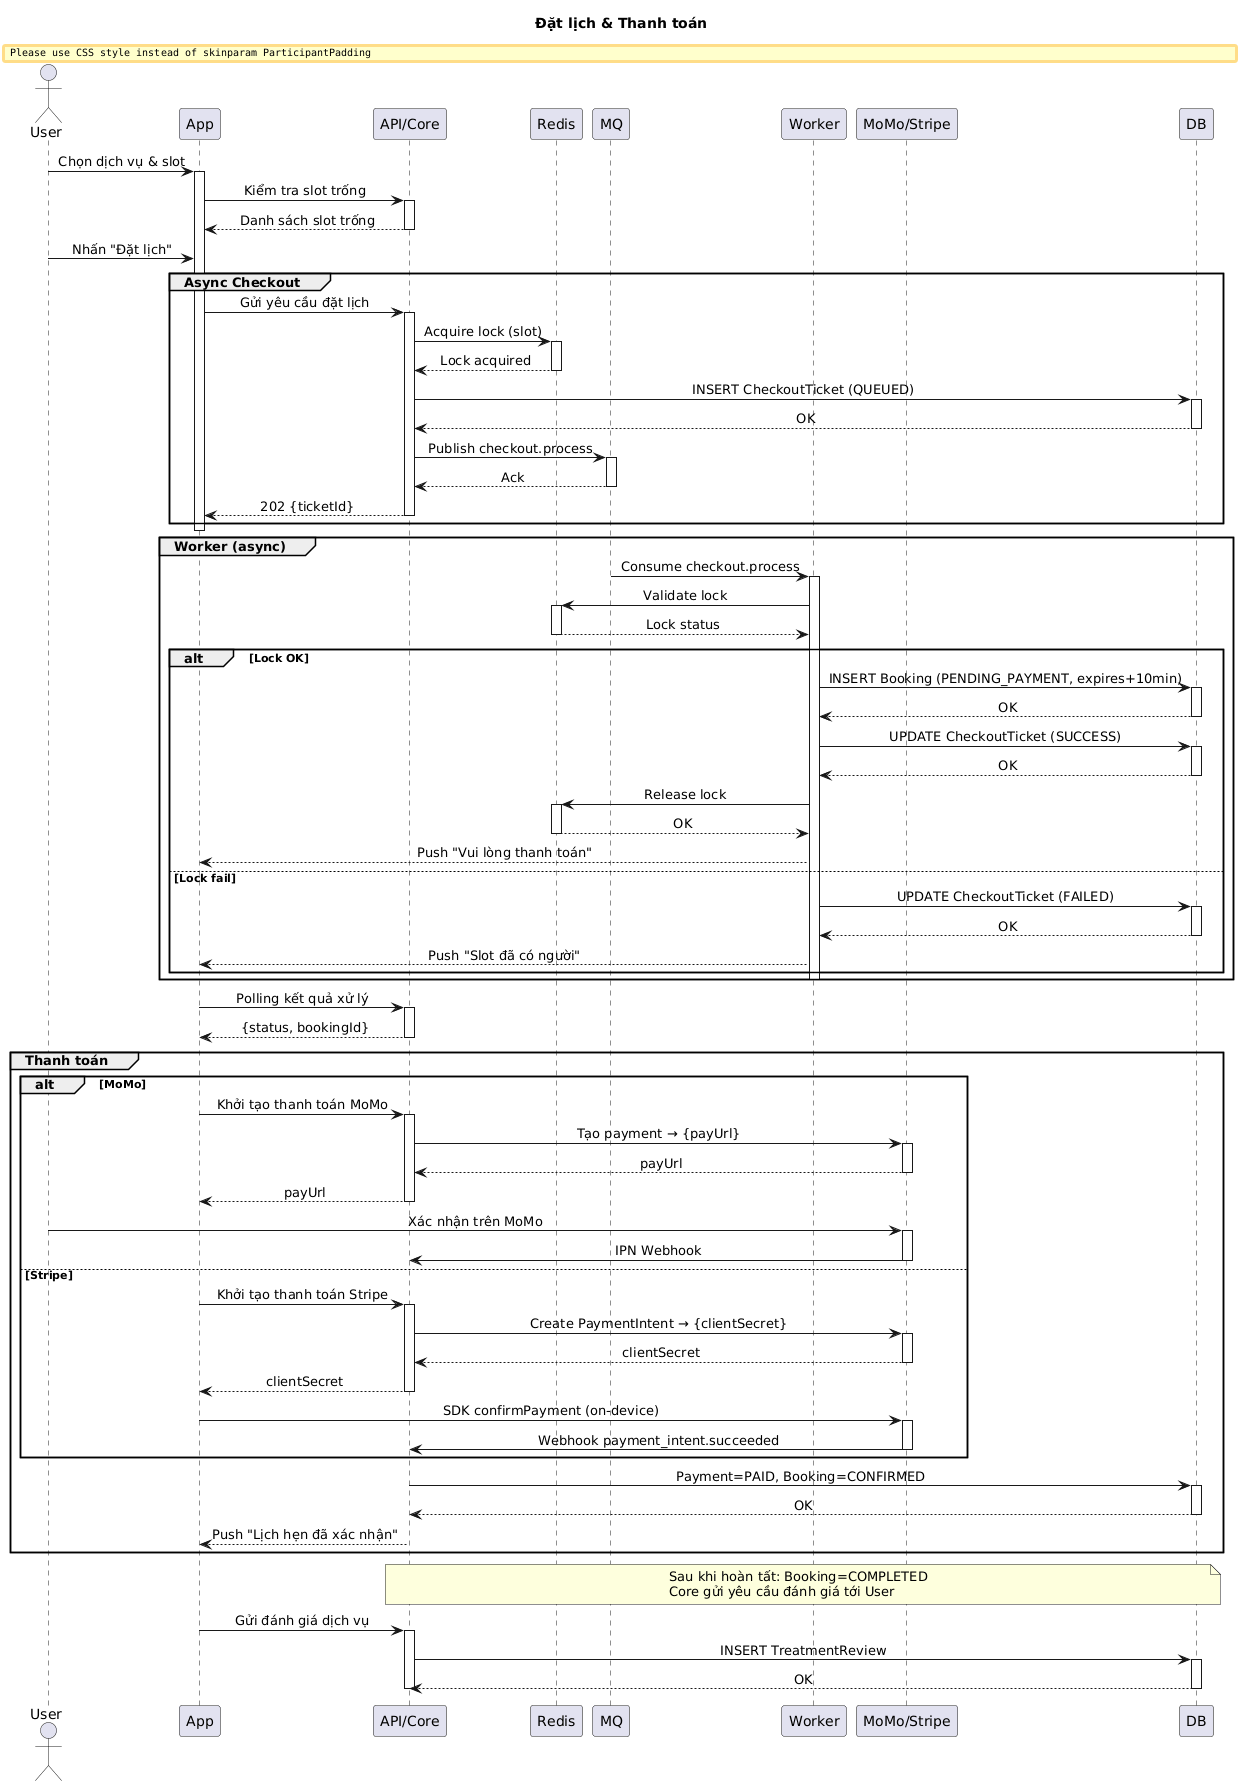

The diagram above was rendered by PlantUML. Its source (embedded in the PNG):
@startuml
skinparam sequenceMessageAlign center
skinparam ParticipantPadding 10
skinparam responseMessageBelowArrow true
title Đặt lịch & Thanh toán

actor User
participant App
participant "API/Core" as Core
participant Redis
participant MQ
participant Worker
participant "MoMo/Stripe" as PG
participant DB

User -> App: Chọn dịch vụ & slot
activate App
App -> Core: Kiểm tra slot trống
activate Core
Core --> App: Danh sách slot trống
deactivate Core
User -> App: Nhấn "Đặt lịch"

group Async Checkout
  App -> Core: Gửi yêu cầu đặt lịch
  activate Core
  Core -> Redis: Acquire lock (slot)
  activate Redis
  Redis --> Core: Lock acquired
  deactivate Redis
  Core -> DB: INSERT CheckoutTicket (QUEUED)
  activate DB
  DB --> Core: OK
  deactivate DB
  Core -> MQ: Publish checkout.process
  activate MQ
  MQ --> Core: Ack
  deactivate MQ
  Core --> App: 202 {ticketId}
  deactivate Core
end
deactivate App

group Worker (async)
  MQ -> Worker: Consume checkout.process
  activate Worker
  Worker -> Redis: Validate lock
  activate Redis
  Redis --> Worker: Lock status
  deactivate Redis
  alt Lock OK
    Worker -> DB: INSERT Booking (PENDING_PAYMENT, expires+10min)
    activate DB
    DB --> Worker: OK
    deactivate DB
    Worker -> DB: UPDATE CheckoutTicket (SUCCESS)
    activate DB
    DB --> Worker: OK
    deactivate DB
    Worker -> Redis: Release lock
    activate Redis
    Redis --> Worker: OK
    deactivate Redis
    Worker --> App: Push "Vui lòng thanh toán"
  else Lock fail
    Worker -> DB: UPDATE CheckoutTicket (FAILED)
    activate DB
    DB --> Worker: OK
    deactivate DB
    Worker --> App: Push "Slot đã có người"
  end
  deactivate Worker
end

App -> Core: Polling kết quả xử lý
activate Core
Core --> App: {status, bookingId}
deactivate Core

group Thanh toán
  alt MoMo
    App -> Core: Khởi tạo thanh toán MoMo
    activate Core
    Core -> PG: Tạo payment → {payUrl}
    activate PG
    PG --> Core: payUrl
    deactivate PG
    Core --> App: payUrl
    deactivate Core
    User -> PG: Xác nhận trên MoMo
    activate PG
    PG -> Core: IPN Webhook
    deactivate PG
  else Stripe
    App -> Core: Khởi tạo thanh toán Stripe
    activate Core
    Core -> PG: Create PaymentIntent → {clientSecret}
    activate PG
    PG --> Core: clientSecret
    deactivate PG
    Core --> App: clientSecret
    deactivate Core
    App -> PG: SDK confirmPayment (on-device)
    activate PG
    PG -> Core: Webhook payment_intent.succeeded
    deactivate PG
  end
  activate Core
  Core -> DB: Payment=PAID, Booking=CONFIRMED
  activate DB
  DB --> Core: OK
  deactivate DB
  Core --> App: Push "Lịch hẹn đã xác nhận"
  deactivate Core
end

note over Core, DB: Sau khi hoàn tất: Booking=COMPLETED\nCore gửi yêu cầu đánh giá tới User
App -> Core: Gửi đánh giá dịch vụ
activate Core
Core -> DB: INSERT TreatmentReview
activate DB
DB --> Core: OK
deactivate DB
deactivate Core
@enduml